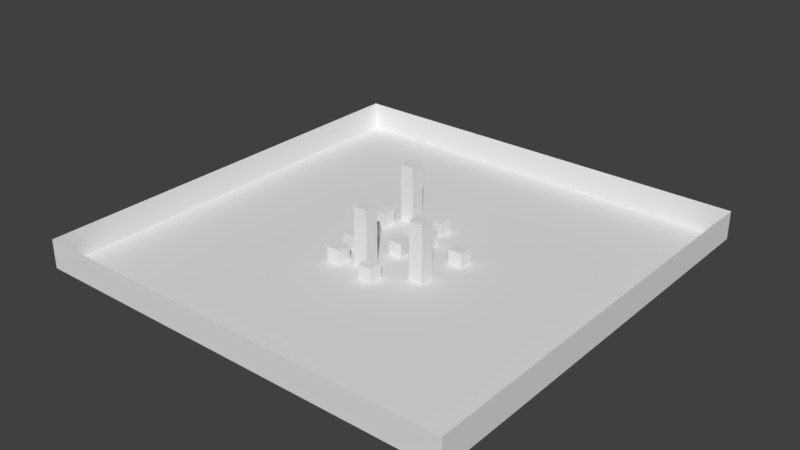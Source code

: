 # Source: level.blend  (saved by Blender 3.1.7; exported with 4.5.12 LTS)
import bpy
from mathutils import Matrix  # noqa: F401  (used for matrix-valued properties, if any)

bpy.ops.wm.read_factory_settings(use_empty=True)
scene = bpy.context.scene
scene.name = 'Scene'

# ---- collections
col_collection_1 = bpy.data.collections.new('Collection 1'); scene.collection.children.link(col_collection_1)

# ---- materials (node trees are filled in below, after node groups)
mat_material = bpy.data.materials.new('Material')
mat_material.alpha_threshold = 0.0
mat_material.use_transparent_shadow = False
mat_material.roughness = 0.5
mat_material.line_color = (0.0, 0.0, 0.0, 1.0)

# ---- material node trees

# ---- world
world_world = bpy.data.worlds.new('World'); scene.world = world_world
world_world.color = (0.05088, 0.05088, 0.05088)
world_world.use_sun_shadow = False
world_world.sun_shadow_jitter_overblur = 0.0
world_world.cycles.sampling_method = 'MANUAL'

# ---- meshes
me_cube_012 = bpy.data.meshes.new('Cube.012')
me_cube_012.from_pydata([(-1.0, -1.0, -1.0), (-1.0, -1.0, 1.0), (-1.0, 1.0, -1.0), (-1.0, 1.0, 1.0), (1.0, -1.0, -1.0), (1.0, -1.0, 1.0), (1.0, 1.0, -1.0), (1.0, 1.0, 1.0)], [], [(0, 1, 3, 2), (2, 3, 7, 6), (6, 7, 5, 4), (4, 5, 1, 0), (2, 6, 4, 0), (7, 3, 1, 5)])
me_cube_012.materials.append(mat_material)
me_cube_012.use_remesh_preserve_volume = False
me_cube_012.use_remesh_preserve_attributes = False
me_cube_012.use_mirror_vertex_groups = False
me_cube_012.update()
me_cube_011 = bpy.data.meshes.new('Cube.011')
me_cube_011.from_pydata([(-1.0, -1.0, -1.0), (-1.0, -1.0, 1.0), (-1.0, 1.0, -1.0), (-1.0, 1.0, 1.0), (1.0, -1.0, -1.0), (1.0, -1.0, 1.0), (1.0, 1.0, -1.0), (1.0, 1.0, 1.0)], [], [(0, 1, 3, 2), (2, 3, 7, 6), (6, 7, 5, 4), (4, 5, 1, 0), (2, 6, 4, 0), (7, 3, 1, 5)])
me_cube_011.materials.append(mat_material)
me_cube_011.use_remesh_preserve_volume = False
me_cube_011.use_remesh_preserve_attributes = False
me_cube_011.use_mirror_vertex_groups = False
me_cube_011.update()
me_cube_010 = bpy.data.meshes.new('Cube.010')
me_cube_010.from_pydata([(-1.0, -1.0, -1.0), (-1.0, -1.0, 1.0), (-1.0, 1.0, -1.0), (-1.0, 1.0, 1.0), (1.0, -1.0, -1.0), (1.0, -1.0, 1.0), (1.0, 1.0, -1.0), (1.0, 1.0, 1.0)], [], [(0, 1, 3, 2), (2, 3, 7, 6), (6, 7, 5, 4), (4, 5, 1, 0), (2, 6, 4, 0), (7, 3, 1, 5)])
me_cube_010.materials.append(mat_material)
me_cube_010.use_remesh_preserve_volume = False
me_cube_010.use_remesh_preserve_attributes = False
me_cube_010.use_mirror_vertex_groups = False
me_cube_010.update()
me_cube_009 = bpy.data.meshes.new('Cube.009')
me_cube_009.from_pydata([(-1.0, -1.0, -1.0), (-1.0, -1.0, 1.0), (-1.0, 1.0, -1.0), (-1.0, 1.0, 1.0), (1.0, -1.0, -1.0), (1.0, -1.0, 1.0), (1.0, 1.0, -1.0), (1.0, 1.0, 1.0)], [], [(0, 1, 3, 2), (2, 3, 7, 6), (6, 7, 5, 4), (4, 5, 1, 0), (2, 6, 4, 0), (7, 3, 1, 5)])
me_cube_009.materials.append(mat_material)
me_cube_009.use_remesh_preserve_volume = False
me_cube_009.use_remesh_preserve_attributes = False
me_cube_009.use_mirror_vertex_groups = False
me_cube_009.update()
me_cube_008 = bpy.data.meshes.new('Cube.008')
me_cube_008.from_pydata([(-1.0, -1.0, -1.0), (-1.0, -1.0, 1.0), (-1.0, 1.0, -1.0), (-1.0, 1.0, 1.0), (1.0, -1.0, -1.0), (1.0, -1.0, 1.0), (1.0, 1.0, -1.0), (1.0, 1.0, 1.0)], [], [(0, 1, 3, 2), (2, 3, 7, 6), (6, 7, 5, 4), (4, 5, 1, 0), (2, 6, 4, 0), (7, 3, 1, 5)])
me_cube_008.materials.append(mat_material)
me_cube_008.use_remesh_preserve_volume = False
me_cube_008.use_remesh_preserve_attributes = False
me_cube_008.use_mirror_vertex_groups = False
me_cube_008.update()
me_cube_007 = bpy.data.meshes.new('Cube.007')
me_cube_007.from_pydata([(-1.0, -1.0, -1.0), (-1.0, -1.0, 1.0), (-1.0, 1.0, -1.0), (-1.0, 1.0, 1.0), (1.0, -1.0, -1.0), (1.0, -1.0, 1.0), (1.0, 1.0, -1.0), (1.0, 1.0, 1.0)], [], [(0, 1, 3, 2), (2, 3, 7, 6), (6, 7, 5, 4), (4, 5, 1, 0), (2, 6, 4, 0), (7, 3, 1, 5)])
me_cube_007.materials.append(mat_material)
me_cube_007.use_remesh_preserve_volume = False
me_cube_007.use_remesh_preserve_attributes = False
me_cube_007.use_mirror_vertex_groups = False
me_cube_007.update()
me_cube_006 = bpy.data.meshes.new('Cube.006')
me_cube_006.from_pydata([(-1.0, -1.0, -1.0), (-1.0, -1.0, 1.0), (-1.0, 1.0, -1.0), (-1.0, 1.0, 1.0), (1.0, -1.0, -1.0), (1.0, -1.0, 1.0), (1.0, 1.0, -1.0), (1.0, 1.0, 1.0)], [], [(0, 1, 3, 2), (2, 3, 7, 6), (6, 7, 5, 4), (4, 5, 1, 0), (2, 6, 4, 0), (7, 3, 1, 5)])
me_cube_006.materials.append(mat_material)
me_cube_006.use_remesh_preserve_volume = False
me_cube_006.use_remesh_preserve_attributes = False
me_cube_006.use_mirror_vertex_groups = False
me_cube_006.update()
me_cube_005 = bpy.data.meshes.new('Cube.005')
me_cube_005.from_pydata([(-1.0, -1.0, -1.0), (-1.0, -1.0, 1.0), (-1.0, 1.0, -1.0), (-1.0, 1.0, 1.0), (1.0, -1.0, -1.0), (1.0, -1.0, 1.0), (1.0, 1.0, -1.0), (1.0, 1.0, 1.0)], [], [(0, 1, 3, 2), (2, 3, 7, 6), (6, 7, 5, 4), (4, 5, 1, 0), (2, 6, 4, 0), (7, 3, 1, 5)])
me_cube_005.materials.append(mat_material)
me_cube_005.use_remesh_preserve_volume = False
me_cube_005.use_remesh_preserve_attributes = False
me_cube_005.use_mirror_vertex_groups = False
me_cube_005.update()
me_cube_004 = bpy.data.meshes.new('Cube.004')
me_cube_004.from_pydata([(-1.0, -1.0, -1.0), (-1.0, -1.0, 1.0), (-1.0, 1.0, -1.0), (-1.0, 1.0, 1.0), (1.0, -1.0, -1.0), (1.0, -1.0, 1.0), (1.0, 1.0, -1.0), (1.0, 1.0, 1.0)], [], [(0, 1, 3, 2), (2, 3, 7, 6), (6, 7, 5, 4), (4, 5, 1, 0), (2, 6, 4, 0), (7, 3, 1, 5)])
me_cube_004.materials.append(mat_material)
me_cube_004.use_remesh_preserve_volume = False
me_cube_004.use_remesh_preserve_attributes = False
me_cube_004.use_mirror_vertex_groups = False
me_cube_004.update()
me_cube_003 = bpy.data.meshes.new('Cube.003')
me_cube_003.from_pydata([(-1.0, -1.0, -1.0), (-1.0, -1.0, 1.0), (-1.0, 1.0, -1.0), (-1.0, 1.0, 1.0), (1.0, -1.0, -1.0), (1.0, -1.0, 1.0), (1.0, 1.0, -1.0), (1.0, 1.0, 1.0)], [], [(0, 1, 3, 2), (2, 3, 7, 6), (6, 7, 5, 4), (4, 5, 1, 0), (2, 6, 4, 0), (7, 3, 1, 5)])
me_cube_003.materials.append(mat_material)
me_cube_003.use_remesh_preserve_volume = False
me_cube_003.use_remesh_preserve_attributes = False
me_cube_003.use_mirror_vertex_groups = False
me_cube_003.update()
me_cube_002 = bpy.data.meshes.new('Cube.002')
me_cube_002.from_pydata([(-1.0, -1.0, -1.0), (-1.0, -1.0, 1.0), (-1.0, 1.0, -1.0), (-1.0, 1.0, 1.0), (1.0, -1.0, -1.0), (1.0, -1.0, 1.0), (1.0, 1.0, -1.0), (1.0, 1.0, 1.0)], [], [(0, 1, 3, 2), (2, 3, 7, 6), (6, 7, 5, 4), (4, 5, 1, 0), (2, 6, 4, 0), (7, 3, 1, 5)])
me_cube_002.materials.append(mat_material)
me_cube_002.use_remesh_preserve_volume = False
me_cube_002.use_remesh_preserve_attributes = False
me_cube_002.use_mirror_vertex_groups = False
me_cube_002.update()
me_cube_001 = bpy.data.meshes.new('Cube.001')
me_cube_001.from_pydata([(-1.0, -1.0, -1.0), (-1.0, -1.0, 1.0), (-1.0, 1.0, -1.0), (-1.0, 1.0, 1.0), (1.0, -1.0, -1.0), (1.0, -1.0, 1.0), (1.0, 1.0, -1.0), (1.0, 1.0, 1.0)], [], [(0, 1, 3, 2), (2, 3, 7, 6), (6, 7, 5, 4), (4, 5, 1, 0), (2, 6, 4, 0), (7, 3, 1, 5)])
me_cube_001.materials.append(mat_material)
me_cube_001.use_remesh_preserve_volume = False
me_cube_001.use_remesh_preserve_attributes = False
me_cube_001.use_mirror_vertex_groups = False
me_cube_001.update()
me_cube = bpy.data.meshes.new('Cube')
me_cube.from_pydata([(30.0, 30.0, -1.0), (30.0, -30.0, -1.0), (-30.0, -30.0, -1.0), (-30.0, 30.0, -1.0), (30.0, 30.0, 3.0), (30.0, -30.0, 3.0), (-30.0, -30.0, 3.0), (-30.0, 30.0, 3.0)], [], [(0, 3, 2, 1), (0, 1, 5, 4), (1, 2, 6, 5), (2, 3, 7, 6), (4, 7, 3, 0)])
me_cube.materials.append(mat_material)
me_cube.use_remesh_preserve_volume = False
me_cube.use_remesh_preserve_attributes = False
me_cube.use_mirror_vertex_groups = False
me_cube.update()

# ---- objects
ob_cube_012 = bpy.data.objects.new('Cube.012', me_cube_012)
ob_cube_011 = bpy.data.objects.new('Cube.011', me_cube_011)
ob_cube_010 = bpy.data.objects.new('Cube.010', me_cube_010)
ob_cube_009 = bpy.data.objects.new('Cube.009', me_cube_009)
ob_cube_008 = bpy.data.objects.new('Cube.008', me_cube_008)
ob_cube_007 = bpy.data.objects.new('Cube.007', me_cube_007)
ob_cube_006 = bpy.data.objects.new('Cube.006', me_cube_006)
ob_cube_005 = bpy.data.objects.new('Cube.005', me_cube_005)
ob_cube_004 = bpy.data.objects.new('Cube.004', me_cube_004)
ob_cube_003 = bpy.data.objects.new('Cube.003', me_cube_003)
ob_cube_002 = bpy.data.objects.new('Cube.002', me_cube_002)
ob_cube_001 = bpy.data.objects.new('Cube.001', me_cube_001)
ob_cube = bpy.data.objects.new('Cube', me_cube)

# ---- transforms, parenting, visibility, modifiers, constraints
ob_cube_012.location = (6.042, -3.403, 4.0)
ob_cube_012.scale = (1.0, 1.0, 4.0)
ob_cube_012.lineart.crease_threshold = 0.0
ob_cube_011.location = (-5.036, 8.449, 4.0)
ob_cube_011.scale = (1.0, 1.0, 4.0)
ob_cube_011.lineart.crease_threshold = 0.0
ob_cube_010.location = (-1.529, -4.709, 4.0)
ob_cube_010.scale = (1.0, 1.0, 4.0)
ob_cube_010.lineart.crease_threshold = 0.0
ob_cube_009.location = (1.211, 3.847, 1.0)
ob_cube_009.lineart.crease_threshold = 0.0
ob_cube_008.location = (0.2114, 7.847, 1.0)
ob_cube_008.lineart.crease_threshold = 0.0
ob_cube_007.location = (7.211, 2.847, 1.0)
ob_cube_007.lineart.crease_threshold = 0.0
ob_cube_006.location = (1.211, -7.153, 1.0)
ob_cube_006.lineart.crease_threshold = 0.0
ob_cube_005.location = (-5.789, -2.153, 1.0)
ob_cube_005.lineart.crease_threshold = 0.0
ob_cube_004.location = (-4.789, -6.153, 1.0)
ob_cube_004.lineart.crease_threshold = 0.0
ob_cube_003.location = (-6.0, 1.0, 1.0)
ob_cube_003.lineart.crease_threshold = 0.0
ob_cube_002.location = (-7.0, 5.0, 1.0)
ob_cube_002.lineart.crease_threshold = 0.0
ob_cube_001.location = (0.0, 0.0, 1.0)
ob_cube_001.lineart.crease_threshold = 0.0
ob_cube.location = (0.0, 0.0, 1.0)
ob_cube.lock_rotations_4d = False
ob_cube.empty_display_type = 'ARROWS'
ob_cube.lineart.crease_threshold = 0.0

# ---- collection membership
col_collection_1.objects.link(ob_cube_012)
col_collection_1.objects.link(ob_cube_011)
col_collection_1.objects.link(ob_cube_010)
col_collection_1.objects.link(ob_cube_009)
col_collection_1.objects.link(ob_cube_008)
col_collection_1.objects.link(ob_cube_007)
col_collection_1.objects.link(ob_cube_006)
col_collection_1.objects.link(ob_cube_005)
col_collection_1.objects.link(ob_cube_004)
col_collection_1.objects.link(ob_cube_003)
col_collection_1.objects.link(ob_cube_002)
col_collection_1.objects.link(ob_cube_001)
col_collection_1.objects.link(ob_cube)

# ---- scene / render settings (as saved in the file)
scene.frame_start = 1; scene.frame_end = 250; scene.frame_set(1)
scene.render.engine = 'BLENDER_EEVEE_NEXT'
scene.render.resolution_percentage = 50
scene.render.dither_intensity = 0.0
scene.cycles.use_denoising = False
scene.cycles.samples = 128
scene.cycles.sampling_pattern = 'TABULATED_SOBOL'
scene.cycles.light_sampling_threshold = 0.0
scene.cycles.use_adaptive_sampling = False
scene.cycles.use_light_tree = False
scene.cycles.blur_glossy = 0.0
scene.cycles.sample_clamp_indirect = 0.0
scene.view_settings.view_transform = 'Standard'
bpy.context.view_layer.update()

# ---- added for rendering (the .blend has no active camera and no usable light): camera, sun
cam_auto = bpy.data.cameras.new('AutoCamera')
cam_auto.lens = 50.0
cam_auto.sensor_width = 36.0
cam_auto.clip_end = 1383.92
ob_auto_camera = bpy.data.objects.new('AutoCamera', cam_auto)
scene.collection.objects.link(ob_auto_camera)
ob_auto_camera.location = (78.8561, -94.6273, 67.0849)
ob_auto_camera.rotation_euler = (1.09748, -7.21219e-08, 0.694738)
scene.camera = ob_auto_camera
light_auto_sun = bpy.data.lights.new('AutoSun', 'SUN')
light_auto_sun.energy = 3.0
light_auto_sun.angle = 0.0523599
ob_auto_sun = bpy.data.objects.new('AutoSun', light_auto_sun)
scene.collection.objects.link(ob_auto_sun)
ob_auto_sun.rotation_euler = (0.872665, 0.174533, 0.523599)
bpy.context.view_layer.update()
